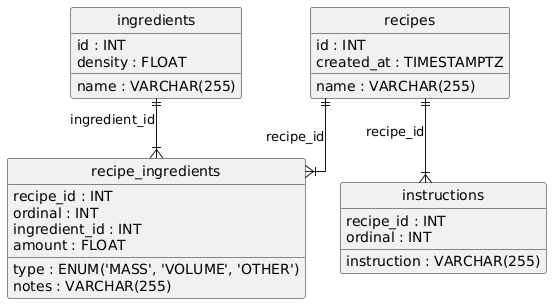

The diagram above was rendered by PlantUML. Its source (embedded in the PNG):
@startuml
hide circle
skinparam linetype ortho

entity "recipes" as recipes {
  id : INT
  name : VARCHAR(255)
  created_at : TIMESTAMPTZ
}

entity "ingredients" as ingredients {
  id : INT
  name : VARCHAR(255)
  density : FLOAT
}

entity "recipe_ingredients" as recipe_ingredients {
  recipe_id : INT
  ordinal : INT
  ingredient_id : INT
  amount : FLOAT
  type : ENUM('MASS', 'VOLUME', 'OTHER')
  notes : VARCHAR(255)
}

entity "instructions" as instructions {
  recipe_id : INT
  ordinal : INT
  instruction : VARCHAR(255)
}

recipes ||--|{ recipe_ingredients : "recipe_id"
ingredients ||--|{ recipe_ingredients : "ingredient_id"
recipes ||--|{ instructions : "recipe_id"
@enduml